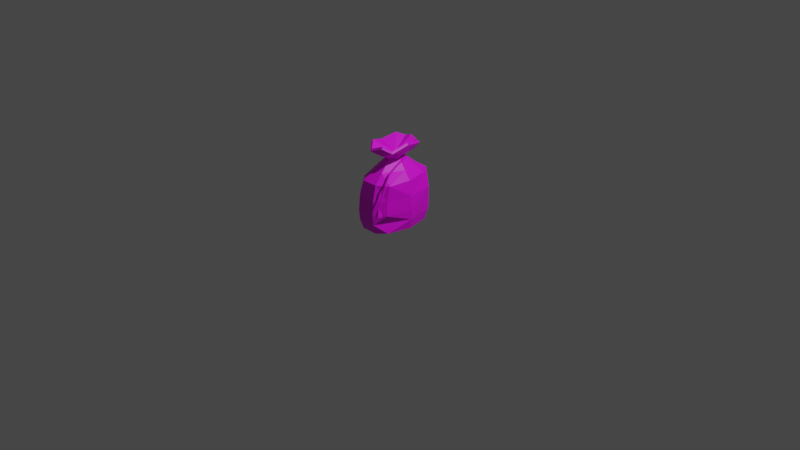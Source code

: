 # Source: bag_0.blend  (saved by Blender 2.92.15; exported with 4.5.12 LTS)
import bpy
from mathutils import Matrix  # noqa: F401  (used for matrix-valued properties, if any)

bpy.ops.wm.read_factory_settings(use_empty=True)
scene = bpy.context.scene
scene.name = 'Scene'

# ---- collections
col_collection = bpy.data.collections.new('Collection'); scene.collection.children.link(col_collection)

# ---- images (referenced by path relative to the original .blend; pixels are not part of the script)
import os
ASSET_DIR = os.environ.get("B2B_ASSET_DIR", "")  # directory of the original .blend (textures are referenced by path, not embedded)
HERE = os.path.dirname(os.path.abspath(__file__))  # packed textures are extracted next to this script under _unpacked/

def load_image(name, relpath, width, height, colorspace="sRGB"):
    """Load a texture the original file referenced (path relative to the .blend, or extracted next to this script)."""
    p = next((c for c in (os.path.join(HERE, relpath), os.path.join(ASSET_DIR, relpath)) if relpath and os.path.exists(c)), "")
    if p:
        img = bpy.data.images.load(p, check_existing=True)
        img.name = name
    else:  # same state as the original file: an image datablock whose file is absent (Cycles renders it pink)
        img = bpy.data.images.new(name, width, height)
        img.source = "FILE"
        img.filepath = "//" + (relpath or name)
    img.colorspace_settings.name = colorspace
    return img
img_bigpalette_png = load_image('BigPalette.png', 'BigPalette.png', 1024, 1024, 'sRGB')

# ---- materials (node trees are filled in below, after node groups)
mat_bigpalette = bpy.data.materials.new('BigPalette')
mat_bigpalette.use_transparent_shadow = False

# ---- material node trees
mat_bigpalette.use_nodes = True; mat_bigpalette.node_tree.nodes.clear()
_N = mat_bigpalette.node_tree.nodes; _L = mat_bigpalette.node_tree.links
n0 = _N.new('ShaderNodeBsdfPrincipled'); n0.name = 'Principled BSDF'; n0.location = (10, 300)
n0.distribution = 'GGX'
n0.subsurface_method = 'BURLEY'
n0.inputs[3].default_value = 1.45
n0.inputs[27].default_value = (0.0, 0.0, 0.0, 1.0)
n0.inputs[28].default_value = 1.0
n1 = _N.new('ShaderNodeOutputMaterial'); n1.name = 'Material Output'; n1.location = (300, 300)
n2 = _N.new('ShaderNodeTexImage'); n2.name = 'Image Texture'; n2.location = (-280, 280)
n2.image = img_bigpalette_png
_L.new(n0.outputs[0], n1.inputs[0])
_L.new(n2.outputs[0], n0.inputs[0])
n1.is_active_output = True

# ---- world
world_world = bpy.data.worlds.new('World'); scene.world = world_world
world_world.use_nodes = True; world_world.node_tree.nodes.clear()
_N = world_world.node_tree.nodes; _L = world_world.node_tree.links
n0 = _N.new('ShaderNodeOutputWorld'); n0.name = 'World Output'; n0.location = (300, 300)
n1 = _N.new('ShaderNodeBackground'); n1.name = 'Background'; n1.location = (10, 300)
n1.inputs[0].default_value = (0.05088, 0.05088, 0.05088, 1.0)
_L.new(n1.outputs[0], n0.inputs[0])
n0.is_active_output = True
world_world.color = (0.05088, 0.05088, 0.05088)
world_world.use_sun_shadow = False
world_world.sun_shadow_jitter_overblur = 0.0

# ---- cameras
cam_camera = bpy.data.cameras.new('Camera')
cam_camera.clip_end = 100.0
cam_camera.ortho_scale = 7.314

# ---- lights
light_light = bpy.data.lights.new('Light', 'POINT')
light_light.transmission_factor = 0.0
light_light.energy = 1000.0
light_light.shadow_soft_size = 0.1
light_light.shadow_maximum_resolution = 0.006
light_light.use_absolute_resolution = True

# ---- meshes
me_mesh_031 = bpy.data.meshes.new('Mesh.031')
me_mesh_031.from_pydata([(21.05, 24.38, 42.14), (17.53, 24.38, 42.14), (15.78, 24.38, 45.19), (17.53, 24.38, 48.24), (21.05, 24.38, 48.24), (22.81, 24.38, 45.19), (19.87, 31.15, 44.19), (18.72, 31.15, 44.19), (18.14, 31.15, 45.19), (18.72, 31.15, 46.19), (19.87, 31.15, 46.19), (20.45, 31.15, 45.19), (19.29, 26.36, 45.19), (19.29, 31.15, 45.19), (8.379, -2.608e-05, 40.01), (17.19, -2.033e-05, 31.2), (9.226, 10.75, 43.61), (-0.2245, 2.718e-05, -41.7), (17.18, 1.239e-05, -19.01), (9.212, 10.75, -32.96), (18.96, 10.75, -21.67), (-10.28, 10.75, 43.61), (-18.07, -2.033e-05, 31.2), (-9.253, -2.608e-05, 40.02), (-20.04, 10.75, -21.67), (-10.29, 10.75, -32.96), (-9.267, 2.244e-05, -34.44), (-18.08, 1.239e-05, -19.01), (22.9, -4.418e-06, 6.78), (25.29, 10.75, 6.853), (-24.51, 10.75, 5.941), (-22.13, -3.881e-06, 5.956), (9.439, 20.9, 44.51), (-10.53, 20.9, 44.52), (19.42, 20.9, 34.53), (25.89, 20.9, 6.871), (9.425, 20.9, -32.33), (-10.21, 36.17, -31.15), (-20.52, 20.9, 34.53), (-25.11, 20.9, 5.938), (9.162, 36.17, 43.34), (-10.2, 36.17, 43.34), (18.84, 36.17, 33.66), (25.11, 36.17, 6.847), (9.149, 36.17, -31.15), (20.24, 36.17, -21.47), (-19.88, 36.17, 33.66), (-27.02, 36.17, 5.942), (-19.89, 36.17, -21.47), (8.131, 51.53, 38.96), (-8.955, 51.53, 38.97), (19.7, 51.53, 30.42), (22.2, 51.53, 6.759), (8.12, 51.53, -29.68), (-8.967, 51.53, -26.77), (16.66, 51.53, -18.24), (-17.5, 51.53, 30.43), (-18.69, 51.53, 5.96), (-17.51, 51.53, -18.23), (2.618, 71.32, 15.56), (-2.304, 71.32, 15.56), (6.671, 71.32, 6.286), (2.614, 71.32, -3.374), (-2.307, 71.32, -3.373), (5.075, 71.32, -0.9137), (-4.765, 71.32, 13.1), (-5.897, 71.32, 6.056), (-4.767, 71.32, -0.9119), (5.35, 77.49, 27.16), (-5.6, 77.49, 27.16), (14.37, 77.49, 6.52), (5.342, 77.49, -14.97), (-5.607, 77.49, -14.97), (10.82, 77.49, -9.497), (-11.07, 77.49, 21.69), (-13.59, 77.49, 6.009), (-11.08, 77.49, -9.493), (7.878, 86.8, 30.49), (-8.652, 80.34, 30.49), (16.14, 82.35, 24.15), (19.39, 87.74, 6.587), (7.869, 82.35, -18.3), (-8.661, 82.35, -18.3), (16.13, 84.89, -11.96), (-16.92, 85.3, 21.55), (-20.72, 81.06, 5.996), (-16.92, 84.97, -11.96), (-0.2873, 10.75, -35.67), (-0.3028, 20.9, -32.32), (-0.2817, 36.17, -31.15), (-0.2031, 51.53, -26.77), (0.217, 71.32, -3.373), (0.008798, 77.49, -14.97), (-0.1826, 85.34, -18.3), (0.0, 0.0, 0.0), (7.312, 88.95, 28.64), (-7.97, 82.49, 28.65), (14.95, 84.5, 22.78), (17.8, 89.89, 6.55), (7.304, 84.5, -16.46), (-0.1396, 87.49, -16.46), (14.94, 87.04, -10.6), (-15.61, 87.45, 20.19), (-19.13, 83.21, 6.003), (-7.978, 84.5, -16.46), (-15.62, 87.12, -10.59), (0.1376, 75.04, 5.214), (15.29, 60.34, 6.548), (5.677, 60.34, 28.55), (-5.995, 60.34, 28.55), (-11.83, 60.34, 22.71), (-14.52, 60.34, 6.003), (-11.84, 60.34, -10.52), (-6.003, 60.34, -16.36), (-0.01614, 60.34, -16.36), (5.669, 60.34, -16.36), (11.5, 60.34, -10.53), (8.902, 70.88, 0.8903), (8.491, 70.75, 0.8954), (8.491, 70.32, 0.912), (8.902, 70.18, 0.9171), (9.156, 70.53, 0.9037), (2.748, 71.75, 16.53), (-3.627, 72.02, 15.77), (-6.501, 71.68, 8.382), (-7.626, 72.46, 0.6444), (-3.272, 72.01, -3.728), (4.157, 72.05, -3.467), (10.71, 71.73, 1.954), (12.9, 69.47, 12.04), (15.27, 62.5, 26.93), (19.14, 54.26, 36.22), (19.66, 30.96, 45.6), (2.089, 71.4, 15.66), (-3.945, 71.85, 14.82), (-5.416, 71.59, 8.027), (-6.14, 72.33, 0.9314), (-2.689, 71.73, -2.783), (4.105, 71.7, -2.378), (9.969, 71.43, 2.772), (11.79, 69.27, 12.24), (14.14, 62.34, 27.03), (18.05, 54.01, 36.45), (19.01, 30.95, 45.63), (2.124, 70.25, 15.63), (-5.15, 70.48, 7.967), (-6.259, 71.22, 0.847), (-2.45, 70.61, -2.833), (4.106, 70.56, -2.374), (9.814, 70.3, 2.715), (11.6, 68.15, 12.12), (13.89, 61.32, 26.59), (17.74, 53.13, 35.79), (18.77, 30.7, 45.07), (2.804, 69.9, 16.48), (-4.117, 69.85, 15.7), (-6.071, 69.88, 8.285), (-7.196, 70.66, 0.5077), (-2.886, 70.2, -3.809), (4.158, 70.2, -3.46), (10.46, 69.9, 1.861), (12.59, 67.65, 11.85), (14.86, 60.85, 26.21), (18.64, 52.83, 35.15), (19.28, 30.55, 44.69), (3.19, 70.82, 17.04), (-4.675, 71.02, 16.31), (-6.906, 70.62, 8.542), (-8.041, 71.42, 0.3827), (-3.394, 71.06, -4.361), (4.19, 71.12, -4.136), (11.02, 70.78, 1.391), (13.4, 68.46, 11.8), (15.72, 61.58, 26.42), (19.51, 53.53, 35.41), (19.83, 30.71, 45.01)], [], [(0, 1, 6), (6, 1, 7), (1, 2, 7), (7, 2, 8), (2, 3, 8), (8, 3, 9), (3, 4, 9), (9, 4, 10), (4, 5, 10), (10, 5, 11), (5, 0, 11), (11, 0, 6), (1, 0, 12), (2, 1, 12), (3, 2, 12), (4, 3, 12), (5, 4, 12), (0, 5, 12), (6, 7, 13), (7, 8, 13), (8, 9, 13), (9, 10, 13), (10, 11, 13), (11, 6, 13), (16, 15, 29), (29, 15, 28), (22, 30, 31), (19, 17, 87), (21, 23, 16), (16, 23, 14), (14, 15, 16), (17, 19, 18), (18, 19, 20), (21, 22, 23), (24, 25, 27), (27, 25, 26), (28, 18, 29), (29, 18, 20), (31, 30, 27), (27, 30, 24), (16, 32, 21), (21, 32, 33), (16, 29, 34), (34, 29, 35), (16, 34, 32), (87, 88, 19), (19, 88, 36), (20, 19, 36), (22, 38, 30), (30, 38, 39), (22, 21, 38), (38, 21, 33), (25, 24, 37), (29, 20, 35), (24, 30, 39), (33, 32, 41), (41, 32, 40), (34, 35, 42), (42, 35, 43), (32, 34, 40), (40, 34, 42), (36, 88, 44), (44, 88, 89), (20, 36, 45), (45, 36, 44), (38, 46, 39), (39, 46, 47), (33, 41, 38), (38, 41, 46), (37, 24, 48), (20, 45, 35), (35, 45, 43), (24, 39, 48), (48, 39, 47), (41, 40, 50), (50, 40, 49), (42, 43, 51), (51, 43, 52), (40, 42, 49), (49, 42, 51), (44, 89, 53), (53, 89, 90), (44, 53, 45), (45, 53, 55), (46, 56, 47), (47, 56, 57), (41, 50, 46), (46, 50, 56), (37, 48, 54), (54, 48, 58), (45, 55, 43), (43, 55, 52), (48, 47, 58), (58, 47, 57), (50, 49, 109), (109, 49, 108), (52, 107, 51), (51, 107, 108), (49, 51, 108), (53, 90, 115), (115, 90, 114), (53, 115, 55), (55, 115, 116), (56, 110, 57), (57, 110, 111), (50, 109, 56), (56, 109, 110), (54, 58, 113), (113, 58, 112), (55, 116, 52), (52, 116, 107), (58, 57, 112), (112, 57, 111), (59, 68, 60), (60, 68, 69), (61, 70, 59), (59, 70, 68), (91, 92, 62), (62, 92, 71), (64, 62, 73), (73, 62, 71), (66, 65, 75), (75, 65, 74), (65, 60, 74), (74, 60, 69), (67, 76, 63), (63, 76, 72), (61, 64, 70), (70, 64, 73), (66, 75, 67), (67, 75, 76), (69, 68, 78), (78, 68, 77), (68, 70, 79), (79, 70, 80), (68, 79, 77), (71, 92, 81), (81, 92, 93), (71, 81, 73), (73, 81, 83), (74, 84, 75), (75, 84, 85), (69, 78, 74), (74, 78, 84), (72, 76, 82), (82, 76, 86), (73, 83, 70), (70, 83, 80), (75, 85, 76), (76, 85, 86), (17, 26, 87), (87, 26, 25), (87, 25, 88), (88, 25, 37), (89, 88, 37), (90, 89, 54), (54, 89, 37), (114, 90, 113), (113, 90, 54), (91, 63, 92), (92, 63, 72), (92, 72, 93), (93, 72, 82), (28, 15, 94), (15, 14, 94), (17, 18, 94), (14, 23, 94), (22, 31, 94), (23, 22, 94), (26, 17, 94), (27, 26, 94), (18, 28, 94), (31, 27, 94), (78, 77, 96), (96, 77, 95), (79, 80, 97), (97, 80, 98), (79, 97, 77), (77, 97, 95), (81, 93, 99), (99, 93, 100), (81, 99, 83), (83, 99, 101), (85, 84, 103), (103, 84, 102), (78, 96, 84), (84, 96, 102), (82, 86, 104), (104, 86, 105), (83, 101, 80), (80, 101, 98), (85, 103, 86), (86, 103, 105), (82, 104, 93), (93, 104, 100), (96, 95, 106), (97, 98, 106), (95, 97, 106), (99, 100, 106), (101, 99, 106), (103, 102, 106), (102, 96, 106), (104, 105, 106), (98, 101, 106), (105, 103, 106), (100, 104, 106), (108, 107, 59), (59, 107, 61), (109, 108, 60), (60, 108, 59), (109, 60, 110), (110, 60, 65), (110, 65, 111), (111, 65, 66), (112, 111, 67), (67, 111, 66), (113, 112, 63), (63, 112, 67), (91, 114, 63), (63, 114, 113), (115, 114, 62), (62, 114, 91), (115, 62, 116), (116, 62, 64), (116, 64, 107), (107, 64, 61), (118, 133, 117), (117, 133, 122), (123, 134, 124), (134, 135, 124), (135, 136, 124), (124, 136, 125), (125, 136, 126), (126, 136, 137), (127, 138, 128), (128, 138, 139), (128, 139, 129), (129, 139, 140), (129, 140, 130), (130, 140, 141), (141, 142, 130), (130, 142, 131), (131, 142, 132), (132, 142, 143), (119, 144, 118), (118, 144, 133), (145, 146, 135), (135, 146, 136), (136, 146, 137), (137, 146, 147), (148, 149, 138), (138, 149, 139), (139, 149, 140), (140, 149, 150), (140, 150, 141), (141, 150, 151), (141, 151, 142), (142, 151, 152), (142, 152, 143), (143, 152, 153), (119, 120, 144), (144, 120, 154), (145, 156, 146), (146, 156, 157), (146, 157, 147), (147, 157, 158), (159, 160, 148), (148, 160, 149), (160, 161, 149), (149, 161, 150), (150, 161, 151), (151, 161, 162), (151, 162, 152), (152, 162, 163), (152, 163, 153), (153, 163, 164), (120, 121, 154), (154, 121, 165), (154, 165, 155), (155, 165, 166), (166, 167, 155), (155, 167, 156), (156, 167, 157), (157, 167, 168), (168, 169, 157), (157, 169, 158), (169, 170, 158), (158, 170, 159), (170, 171, 159), (159, 171, 160), (171, 172, 160), (160, 172, 161), (172, 173, 161), (161, 173, 162), (173, 174, 162), (162, 174, 163), (174, 175, 163), (163, 175, 164), (117, 122, 121), (121, 122, 165), (122, 123, 165), (165, 123, 166), (166, 123, 167), (167, 123, 124), (124, 125, 167), (167, 125, 168), (125, 126, 168), (168, 126, 169), (169, 126, 170), (170, 126, 127), (170, 127, 171), (171, 127, 128), (171, 128, 172), (172, 128, 129), (129, 130, 172), (172, 130, 173), (130, 131, 173), (173, 131, 174), (131, 132, 174), (174, 132, 175)])
me_mesh_031.polygons.foreach_set('use_smooth', [True] * 320)
_k = set([(0, 1), (0, 5), (0, 6), (0, 12), (1, 2), (1, 7), (1, 12), (2, 3), (2, 8), (2, 12), (3, 4), (3, 9), (3, 12), (4, 5), (4, 10), (4, 12), (5, 11), (5, 12), (6, 7), (6, 11), (7, 8), (8, 9), (9, 10), (10, 11), (14, 15), (14, 16), (14, 23), (15, 16), (15, 28), (15, 29), (16, 21), (16, 29), (16, 32), (16, 34), (17, 18), (17, 19), (17, 26), (17, 87), (18, 19), (18, 20), (18, 28), (19, 20), (19, 36), (19, 87), (19, 88), (20, 29), (20, 36), (20, 45), (21, 22), (21, 23), (21, 33), (21, 38), (22, 23), (22, 30), (22, 31), (22, 38), (24, 25), (24, 27), (24, 30), (24, 37), (24, 39), (24, 48), (25, 26), (25, 27), (25, 37), (25, 87), (25, 88), (26, 27), (26, 87), (27, 31), (28, 29), (29, 34), (29, 35), (30, 31), (30, 38), (30, 39), (32, 33), (32, 34), (32, 40), (33, 38), (33, 41), (34, 35), (34, 42), (35, 43), (35, 45), (36, 44), (36, 45), (36, 88), (37, 48), (37, 54), (37, 89), (38, 39), (38, 46), (39, 46), (39, 47), (39, 48), (40, 41), (40, 42), (40, 49), (41, 46), (41, 50), (42, 43), (42, 49), (42, 51), (43, 45), (43, 51), (43, 52), (43, 55), (44, 45), (44, 53), (44, 89), (45, 53), (45, 55), (46, 47), (46, 56), (47, 48), (47, 56), (47, 57), (47, 58), (48, 58), (49, 50), (49, 51), (49, 108), (50, 56), (50, 109), (51, 52), (51, 107), (51, 108), (52, 55), (52, 107), (53, 55), (53, 89), (53, 90), (53, 115), (54, 58), (54, 90), (54, 113), (55, 115), (55, 116), (56, 57), (56, 110), (57, 58), (57, 110), (57, 111), (57, 112), (58, 112), (59, 60), (59, 61), (59, 68), (59, 108), (60, 65), (60, 69), (60, 109), (61, 64), (61, 70), (61, 107), (62, 64), (62, 71), (62, 91), (62, 115), (63, 67), (63, 72), (63, 91), (63, 113), (64, 73), (64, 116), (65, 66), (65, 74), (65, 110), (66, 67), (66, 75), (66, 111), (67, 76), (67, 112), (68, 69), (68, 70), (68, 77), (68, 78), (68, 79), (69, 74), (69, 78), (70, 73), (70, 79), (70, 80), (70, 83), (71, 73), (71, 81), (71, 92), (72, 76), (72, 82), (72, 92), (72, 93), (73, 81), (73, 83), (74, 75), (74, 78), (74, 84), (75, 76), (75, 84), (75, 85), (76, 82), (76, 85), (76, 86), (77, 78), (77, 79), (77, 95), (77, 96), (77, 97), (78, 84), (78, 96), (79, 80), (79, 97), (80, 83), (80, 97), (80, 98), (81, 83), (81, 92), (81, 93), (81, 99), (82, 86), (82, 93), (82, 104), (83, 99), (83, 101), (84, 85), (84, 96), (84, 102), (84, 103), (85, 86), (85, 103), (86, 103), (86, 104), (86, 105), (87, 88), (89, 90), (90, 115), (92, 93), (93, 99), (93, 100), (93, 104), (95, 96), (95, 97), (95, 106), (96, 102), (96, 106), (97, 98), (97, 106), (98, 101), (98, 106), (99, 100), (99, 101), (99, 106), (100, 104), (100, 106), (101, 106), (102, 103), (102, 106), (103, 105), (103, 106), (104, 105), (104, 106), (105, 106), (107, 108), (110, 111), (111, 112), (117, 122), (117, 133), (118, 133), (119, 144), (120, 144), (120, 154), (121, 122), (121, 154), (121, 165), (122, 165), (123, 124), (123, 165), (123, 166), (123, 167), (124, 125), (124, 134), (124, 135), (124, 136), (124, 167), (125, 126), (125, 136), (125, 167), (125, 168), (126, 136), (126, 168), (126, 169), (126, 170), (127, 128), (127, 170), (127, 171), (128, 129), (128, 138), (128, 139), (128, 171), (128, 172), (129, 130), (129, 140), (129, 172), (130, 131), (130, 141), (130, 142), (130, 172), (130, 173), (131, 132), (131, 142), (131, 174), (132, 142), (132, 174), (135, 136), (135, 146), (136, 137), (136, 146), (137, 146), (138, 139), (138, 149), (139, 140), (139, 149), (140, 141), (140, 149), (141, 142), (141, 151), (142, 143), (142, 151), (142, 152), (143, 152), (145, 146), (146, 147), (146, 156), (146, 157), (147, 157), (148, 149), (148, 160), (149, 150), (149, 160), (149, 161), (150, 151), (150, 161), (151, 152), (151, 162), (152, 153), (152, 162), (152, 163), (153, 163), (154, 165), (155, 165), (155, 166), (155, 167), (156, 157), (156, 167), (157, 158), (157, 167), (157, 168), (157, 169), (158, 169), (158, 170), (159, 160), (159, 170), (159, 171), (160, 161), (160, 171), (160, 172), (161, 162), (161, 172), (161, 173), (162, 163), (162, 173), (163, 164), (163, 174), (163, 175), (165, 166), (166, 167), (167, 168), (168, 169), (169, 170), (170, 171), (171, 172), (172, 173), (173, 174), (174, 175)])
me_mesh_031.attributes.new('sharp_edge', 'BOOLEAN', 'EDGE').data.foreach_set('value', [ (min(e.vertices), max(e.vertices)) in _k for e in me_mesh_031.edges])
_uv = me_mesh_031.uv_layers.new(name='map1')
_uv.uv.foreach_set('vector', [0.1367, 0.7526, 0.137, 0.752, 0.1381, 0.753, 0.1381, 0.753, 0.137, 0.752, 0.1382, 0.7528, 0.137, 0.752, 0.1375, 0.7515, 0.1382, 0.7528, 0.1382, 0.7528, 0.1375, 0.7515, 0.1383, 0.7527, 0.1375, 0.7515, 0.1381, 0.7512, 0.1383, 0.7527, 0.1383, 0.7527, 0.1381, 0.7512, 0.1385, 0.7526, 0.1381, 0.7512, 0.1388, 0.7511, 0.1385, 0.7526, 0.1385, 0.7526, 0.1388, 0.7511, 0.1387, 0.7525, 0.1388, 0.7511, 0.1395, 0.7513, 0.1387, 0.7525, 0.1387, 0.7525, 0.1395, 0.7513, 0.139, 0.7526, 0.1395, 0.7513, 0.1401, 0.7516, 0.139, 0.7526, 0.139, 0.7526, 0.1401, 0.7516, 0.1392, 0.7527, 0.1397, 0.75, 0.14, 0.7507, 0.1393, 0.7506, 0.139, 0.7499, 0.1397, 0.75, 0.1393, 0.7506, 0.1385, 0.7504, 0.139, 0.7499, 0.1393, 0.7506, 0.1388, 0.7511, 0.1385, 0.7504, 0.1393, 0.7506, 0.1395, 0.7513, 0.1388, 0.7511, 0.1393, 0.7506, 0.14, 0.7507, 0.1395, 0.7513, 0.1393, 0.7506, 0.1388, 0.7529, 0.1386, 0.753, 0.1387, 0.7527, 0.1386, 0.753, 0.1384, 0.7528, 0.1387, 0.7527, 0.1384, 0.7528, 0.1385, 0.7526, 0.1387, 0.7527, 0.1385, 0.7526, 0.1387, 0.7525, 0.1387, 0.7527, 0.1387, 0.7525, 0.1389, 0.7527, 0.1387, 0.7527, 0.1389, 0.7527, 0.1388, 0.7529, 0.1387, 0.7527, 0.0547, 0.7508, 0.05287, 0.7503, 0.0526, 0.7472, 0.0526, 0.7472, 0.05287, 0.7503, 0.05151, 0.7479, 0.05601, 0.7544, 0.05913, 0.7553, 0.05825, 0.7563, 0.05031, 0.7428, 0.04855, 0.742, 0.04989, 0.7417, 0.05594, 0.7524, 0.05495, 0.7532, 0.0547, 0.7508, 0.0547, 0.7508, 0.05495, 0.7532, 0.05367, 0.7515, 0.05367, 0.7515, 0.05287, 0.7503, 0.0547, 0.7508, 0.04855, 0.742, 0.05031, 0.7428, 0.04997, 0.7452, 0.04997, 0.7452, 0.05031, 0.7428, 0.05103, 0.7443, 0.05594, 0.7524, 0.05601, 0.7544, 0.05495, 0.7532, 0.06148, 0.7573, 0.0628, 0.7584, 0.06047, 0.7582, 0.06047, 0.7582, 0.0628, 0.7584, 0.06211, 0.7595, 0.05151, 0.7479, 0.04997, 0.7452, 0.0526, 0.7472, 0.0526, 0.7472, 0.04997, 0.7452, 0.05103, 0.7443, 0.05825, 0.7563, 0.05913, 0.7553, 0.06047, 0.7582, 0.06047, 0.7582, 0.05913, 0.7553, 0.06148, 0.7573, 0.0547, 0.7508, 0.05568, 0.7501, 0.05594, 0.7524, 0.05594, 0.7524, 0.05568, 0.7501, 0.05683, 0.7516, 0.0547, 0.7508, 0.0526, 0.7472, 0.05508, 0.7489, 0.05508, 0.7489, 0.0526, 0.7472, 0.05366, 0.7465, 0.0547, 0.7508, 0.05508, 0.7489, 0.05568, 0.7501, 0.04989, 0.7417, 0.05111, 0.7412, 0.05031, 0.7428, 0.05031, 0.7428, 0.05111, 0.7412, 0.05148, 0.7423, 0.05103, 0.7443, 0.05031, 0.7428, 0.05148, 0.7423, 0.05601, 0.7544, 0.05776, 0.7526, 0.05913, 0.7553, 0.05913, 0.7553, 0.05776, 0.7526, 0.05995, 0.7544, 0.05601, 0.7544, 0.05594, 0.7524, 0.05776, 0.7526, 0.05776, 0.7526, 0.05594, 0.7524, 0.05683, 0.7516, 0.0628, 0.7584, 0.06148, 0.7573, 0.06449, 0.7558, 0.0526, 0.7472, 0.05103, 0.7443, 0.05366, 0.7465, 0.06148, 0.7573, 0.05913, 0.7553, 0.05995, 0.7544, 0.05683, 0.7516, 0.05568, 0.7501, 0.05812, 0.7505, 0.05812, 0.7505, 0.05568, 0.7501, 0.05709, 0.7491, 0.05508, 0.7489, 0.05366, 0.7465, 0.05652, 0.748, 0.05652, 0.748, 0.05366, 0.7465, 0.05535, 0.7457, 0.05568, 0.7501, 0.05508, 0.7489, 0.05709, 0.7491, 0.05709, 0.7491, 0.05508, 0.7489, 0.05652, 0.748, 0.05148, 0.7423, 0.05111, 0.7412, 0.05325, 0.7417, 0.05325, 0.7417, 0.05111, 0.7412, 0.05303, 0.7406, 0.05103, 0.7443, 0.05148, 0.7423, 0.05385, 0.7431, 0.05385, 0.7431, 0.05148, 0.7423, 0.05325, 0.7417, 0.05776, 0.7526, 0.05905, 0.7513, 0.05995, 0.7544, 0.05995, 0.7544, 0.05905, 0.7513, 0.06115, 0.7529, 0.05683, 0.7516, 0.05812, 0.7505, 0.05776, 0.7526, 0.05776, 0.7526, 0.05812, 0.7505, 0.05905, 0.7513, 0.06449, 0.7558, 0.06148, 0.7573, 0.06328, 0.7549, 0.05103, 0.7443, 0.05385, 0.7431, 0.05366, 0.7465, 0.05366, 0.7465, 0.05385, 0.7431, 0.05535, 0.7457, 0.06148, 0.7573, 0.05995, 0.7544, 0.06328, 0.7549, 0.06328, 0.7549, 0.05995, 0.7544, 0.06115, 0.7529, 0.05812, 0.7505, 0.05709, 0.7491, 0.05944, 0.7493, 0.05944, 0.7493, 0.05709, 0.7491, 0.05856, 0.7481, 0.05652, 0.748, 0.05535, 0.7457, 0.05812, 0.7471, 0.05812, 0.7471, 0.05535, 0.7457, 0.0572, 0.745, 0.05709, 0.7491, 0.05652, 0.748, 0.05856, 0.7481, 0.05856, 0.7481, 0.05652, 0.748, 0.05812, 0.7471, 0.05325, 0.7417, 0.05303, 0.7406, 0.05521, 0.7414, 0.05521, 0.7414, 0.05303, 0.7406, 0.05522, 0.7405, 0.05325, 0.7417, 0.05521, 0.7414, 0.05385, 0.7431, 0.05385, 0.7431, 0.05521, 0.7414, 0.05576, 0.7426, 0.05905, 0.7513, 0.06032, 0.7499, 0.06115, 0.7529, 0.06115, 0.7529, 0.06032, 0.7499, 0.06226, 0.7512, 0.05812, 0.7505, 0.05944, 0.7493, 0.05905, 0.7513, 0.05905, 0.7513, 0.05944, 0.7493, 0.06032, 0.7499, 0.06449, 0.7558, 0.06328, 0.7549, 0.06519, 0.754, 0.06519, 0.754, 0.06328, 0.7549, 0.06413, 0.7531, 0.05385, 0.7431, 0.05576, 0.7426, 0.05535, 0.7457, 0.05535, 0.7457, 0.05576, 0.7426, 0.0572, 0.745, 0.06328, 0.7549, 0.06115, 0.7529, 0.06413, 0.7531, 0.06413, 0.7531, 0.06115, 0.7529, 0.06226, 0.7512, 0.05944, 0.7493, 0.05856, 0.7481, 0.06064, 0.7482, 0.06064, 0.7482, 0.05856, 0.7481, 0.05985, 0.7471, 0.0572, 0.745, 0.05862, 0.7446, 0.05812, 0.7471, 0.05812, 0.7471, 0.05862, 0.7446, 0.05985, 0.7471, 0.05856, 0.7481, 0.05812, 0.7471, 0.05985, 0.7471, 0.05521, 0.7414, 0.05522, 0.7405, 0.05699, 0.7417, 0.05699, 0.7417, 0.05522, 0.7405, 0.05709, 0.7411, 0.05521, 0.7414, 0.05699, 0.7417, 0.05576, 0.7426, 0.05576, 0.7426, 0.05699, 0.7417, 0.05739, 0.7427, 0.06032, 0.7499, 0.06138, 0.7488, 0.06226, 0.7512, 0.06226, 0.7512, 0.06138, 0.7488, 0.06296, 0.75, 0.05944, 0.7493, 0.06064, 0.7482, 0.06032, 0.7499, 0.06032, 0.7499, 0.06064, 0.7482, 0.06138, 0.7488, 0.06519, 0.754, 0.06413, 0.7531, 0.06534, 0.7522, 0.06534, 0.7522, 0.06413, 0.7531, 0.06446, 0.7516, 0.05576, 0.7426, 0.05739, 0.7427, 0.0572, 0.745, 0.0572, 0.745, 0.05739, 0.7427, 0.05862, 0.7446, 0.06413, 0.7531, 0.06226, 0.7512, 0.06446, 0.7516, 0.06446, 0.7516, 0.06226, 0.7512, 0.06296, 0.75, 0.06153, 0.7458, 0.06285, 0.745, 0.06222, 0.7467, 0.06222, 0.7467, 0.06285, 0.745, 0.06353, 0.7457, 0.06027, 0.7442, 0.06101, 0.7435, 0.06153, 0.7458, 0.06153, 0.7458, 0.06101, 0.7435, 0.06285, 0.745, 0.05908, 0.7424, 0.059, 0.7409, 0.05921, 0.7426, 0.05921, 0.7426, 0.059, 0.7409, 0.05954, 0.7411, 0.05951, 0.7431, 0.05921, 0.7426, 0.06007, 0.7419, 0.06007, 0.7419, 0.05921, 0.7426, 0.05954, 0.7411, 0.06375, 0.7485, 0.06275, 0.7474, 0.06459, 0.7479, 0.06459, 0.7479, 0.06275, 0.7474, 0.06378, 0.7464, 0.06275, 0.7474, 0.06222, 0.7467, 0.06378, 0.7464, 0.06378, 0.7464, 0.06222, 0.7467, 0.06353, 0.7457, 0.06466, 0.7494, 0.06602, 0.749, 0.06506, 0.7498, 0.06506, 0.7498, 0.06602, 0.749, 0.06662, 0.7496, 0.06027, 0.7442, 0.05951, 0.7431, 0.06101, 0.7435, 0.06101, 0.7435, 0.05951, 0.7431, 0.06007, 0.7419, 0.06375, 0.7485, 0.06459, 0.7479, 0.06466, 0.7494, 0.06466, 0.7494, 0.06459, 0.7479, 0.06602, 0.749, 0.06353, 0.7457, 0.06285, 0.745, 0.06405, 0.7455, 0.06405, 0.7455, 0.06285, 0.745, 0.06378, 0.7441, 0.06285, 0.745, 0.06101, 0.7435, 0.06292, 0.7436, 0.06292, 0.7436, 0.06101, 0.7435, 0.06193, 0.7424, 0.06285, 0.745, 0.06292, 0.7436, 0.06378, 0.7441, 0.05954, 0.7411, 0.059, 0.7409, 0.06001, 0.7406, 0.06001, 0.7406, 0.059, 0.7409, 0.05948, 0.7399, 0.05954, 0.7411, 0.06001, 0.7406, 0.06007, 0.7419, 0.06007, 0.7419, 0.06001, 0.7406, 0.06082, 0.7412, 0.06378, 0.7464, 0.06484, 0.7461, 0.06459, 0.7479, 0.06459, 0.7479, 0.06484, 0.7461, 0.06538, 0.7473, 0.06353, 0.7457, 0.06405, 0.7455, 0.06378, 0.7464, 0.06378, 0.7464, 0.06405, 0.7455, 0.06484, 0.7461, 0.06662, 0.7496, 0.06602, 0.749, 0.0672, 0.7492, 0.0672, 0.7492, 0.06602, 0.749, 0.06691, 0.7483, 0.06007, 0.7419, 0.06082, 0.7412, 0.06101, 0.7435, 0.06101, 0.7435, 0.06082, 0.7412, 0.06193, 0.7424, 0.06459, 0.7479, 0.06538, 0.7473, 0.06602, 0.749, 0.06602, 0.749, 0.06538, 0.7473, 0.06691, 0.7483, 0.06308, 0.7604, 0.06211, 0.7595, 0.06376, 0.7591, 0.06376, 0.7591, 0.06211, 0.7595, 0.0628, 0.7584, 0.06376, 0.7591, 0.0628, 0.7584, 0.06448, 0.758, 0.06448, 0.758, 0.0628, 0.7584, 0.06449, 0.7558, 0.06552, 0.7563, 0.06448, 0.758, 0.06449, 0.7558, 0.06613, 0.7542, 0.06552, 0.7563, 0.06519, 0.754, 0.06519, 0.754, 0.06552, 0.7563, 0.06449, 0.7558, 0.066, 0.7522, 0.06613, 0.7542, 0.06534, 0.7522, 0.06534, 0.7522, 0.06613, 0.7542, 0.06519, 0.754, 0.06529, 0.75, 0.06506, 0.7498, 0.06674, 0.7502, 0.06674, 0.7502, 0.06506, 0.7498, 0.06662, 0.7496, 0.06674, 0.7502, 0.06662, 0.7496, 0.0678, 0.75, 0.0678, 0.75, 0.06662, 0.7496, 0.0672, 0.7492, 0.04976, 0.7483, 0.04839, 0.7509, 0.04738, 0.7468, 0.04839, 0.7509, 0.04713, 0.7516, 0.04738, 0.7468, 0.04855, 0.742, 0.04997, 0.7452, 0.04738, 0.7468, 0.04713, 0.7516, 0.04513, 0.7511, 0.04738, 0.7468, 0.04437, 0.7499, 0.04464, 0.7469, 0.04738, 0.7468, 0.04513, 0.7511, 0.04437, 0.7499, 0.04738, 0.7468, 0.04729, 0.7426, 0.04855, 0.742, 0.04738, 0.7468, 0.04583, 0.7441, 0.04729, 0.7426, 0.04738, 0.7468, 0.04997, 0.7452, 0.04976, 0.7483, 0.04738, 0.7468, 0.04464, 0.7469, 0.04583, 0.7441, 0.04738, 0.7468, 0.06405, 0.7455, 0.06378, 0.7441, 0.06433, 0.7454, 0.06433, 0.7454, 0.06378, 0.7441, 0.06409, 0.744, 0.06292, 0.7436, 0.06193, 0.7424, 0.06303, 0.7433, 0.06303, 0.7433, 0.06193, 0.7424, 0.06213, 0.7422, 0.06292, 0.7436, 0.06303, 0.7433, 0.06378, 0.7441, 0.06378, 0.7441, 0.06303, 0.7433, 0.06409, 0.744, 0.06001, 0.7406, 0.05948, 0.7399, 0.06022, 0.7404, 0.06022, 0.7404, 0.05948, 0.7399, 0.05971, 0.7396, 0.06001, 0.7406, 0.06022, 0.7404, 0.06082, 0.7412, 0.06082, 0.7412, 0.06022, 0.7404, 0.06105, 0.741, 0.06538, 0.7473, 0.06484, 0.7461, 0.06563, 0.7471, 0.06563, 0.7471, 0.06484, 0.7461, 0.06514, 0.7459, 0.06405, 0.7455, 0.06433, 0.7454, 0.06484, 0.7461, 0.06484, 0.7461, 0.06433, 0.7454, 0.06514, 0.7459, 0.0672, 0.7492, 0.06691, 0.7483, 0.0675, 0.7491, 0.0675, 0.7491, 0.06691, 0.7483, 0.06713, 0.748, 0.06082, 0.7412, 0.06105, 0.741, 0.06193, 0.7424, 0.06193, 0.7424, 0.06105, 0.741, 0.06213, 0.7422, 0.06538, 0.7473, 0.06563, 0.7471, 0.06691, 0.7483, 0.06691, 0.7483, 0.06563, 0.7471, 0.06713, 0.748, 0.0672, 0.7492, 0.0675, 0.7491, 0.0678, 0.75, 0.0678, 0.75, 0.0675, 0.7491, 0.06811, 0.7498, 0.06594, 0.7432, 0.06409, 0.744, 0.0643, 0.7406, 0.06303, 0.7433, 0.06176, 0.7416, 0.0643, 0.7406, 0.06409, 0.744, 0.06303, 0.7433, 0.0643, 0.7406, 0.0622, 0.7386, 0.06293, 0.738, 0.0643, 0.7406, 0.06157, 0.7396, 0.0622, 0.7386, 0.0643, 0.7406, 0.06676, 0.7403, 0.06687, 0.742, 0.0643, 0.7406, 0.06687, 0.742, 0.06594, 0.7432, 0.0643, 0.7406, 0.06521, 0.7378, 0.06626, 0.7383, 0.0643, 0.7406, 0.06176, 0.7416, 0.06157, 0.7396, 0.0643, 0.7406, 0.06626, 0.7383, 0.06676, 0.7403, 0.0643, 0.7406, 0.06422, 0.7376, 0.06521, 0.7378, 0.0643, 0.7406, 0.05985, 0.7471, 0.05862, 0.7446, 0.06153, 0.7458, 0.06153, 0.7458, 0.05862, 0.7446, 0.06027, 0.7442, 0.06064, 0.7482, 0.05985, 0.7471, 0.06222, 0.7467, 0.06222, 0.7467, 0.05985, 0.7471, 0.06153, 0.7458, 0.06064, 0.7482, 0.06222, 0.7467, 0.06138, 0.7488, 0.06138, 0.7488, 0.06222, 0.7467, 0.06275, 0.7474, 0.06138, 0.7488, 0.06275, 0.7474, 0.06296, 0.75, 0.06296, 0.75, 0.06275, 0.7474, 0.06375, 0.7485, 0.06446, 0.7516, 0.06296, 0.75, 0.06466, 0.7494, 0.06466, 0.7494, 0.06296, 0.75, 0.06375, 0.7485, 0.06534, 0.7522, 0.06446, 0.7516, 0.06506, 0.7498, 0.06506, 0.7498, 0.06446, 0.7516, 0.06466, 0.7494, 0.06529, 0.75, 0.066, 0.7522, 0.06506, 0.7498, 0.06506, 0.7498, 0.066, 0.7522, 0.06534, 0.7522, 0.05699, 0.7417, 0.05709, 0.7411, 0.05921, 0.7426, 0.05921, 0.7426, 0.05709, 0.7411, 0.05908, 0.7424, 0.05699, 0.7417, 0.05921, 0.7426, 0.05739, 0.7427, 0.05739, 0.7427, 0.05921, 0.7426, 0.05951, 0.7431, 0.05739, 0.7427, 0.05951, 0.7431, 0.05862, 0.7446, 0.05862, 0.7446, 0.05951, 0.7431, 0.06027, 0.7442, 0.2151, 0.71, 0.2087, 0.713, 0.2151, 0.7098, 0.2151, 0.7098, 0.2087, 0.713, 0.2083, 0.7127, 0.2069, 0.7123, 0.2068, 0.7122, 0.2063, 0.7118, 0.2068, 0.7122, 0.2063, 0.7118, 0.2063, 0.7118, 0.2063, 0.7118, 0.2062, 0.7115, 0.2063, 0.7118, 0.2063, 0.7118, 0.2062, 0.7115, 0.2063, 0.7115, 0.2063, 0.7115, 0.2062, 0.7115, 0.2064, 0.7113, 0.2064, 0.7113, 0.2062, 0.7115, 0.2063, 0.7113, 0.2071, 0.711, 0.2072, 0.7108, 0.2082, 0.7107, 0.2082, 0.7107, 0.2072, 0.7108, 0.2082, 0.7106, 0.2082, 0.7107, 0.2082, 0.7106, 0.2097, 0.7103, 0.2097, 0.7103, 0.2082, 0.7106, 0.2096, 0.7102, 0.2097, 0.7103, 0.2096, 0.7102, 0.2123, 0.7098, 0.2123, 0.7098, 0.2096, 0.7102, 0.2122, 0.7096, 0.2122, 0.7096, 0.2142, 0.7092, 0.2123, 0.7098, 0.2123, 0.7098, 0.2142, 0.7092, 0.2142, 0.7094, 0.2142, 0.7094, 0.2142, 0.7092, 0.2181, 0.7087, 0.2181, 0.7087, 0.2142, 0.7092, 0.218, 0.7086, 0.2145, 0.709, 0.2081, 0.7116, 0.2145, 0.7088, 0.2145, 0.7088, 0.2081, 0.7116, 0.2079, 0.7112, 0.2064, 0.7116, 0.2064, 0.7115, 0.2064, 0.7116, 0.2064, 0.7116, 0.2064, 0.7115, 0.2064, 0.7115, 0.2064, 0.7115, 0.2064, 0.7115, 0.2065, 0.7115, 0.2065, 0.7115, 0.2064, 0.7115, 0.2065, 0.7115, 0.2073, 0.7114, 0.2084, 0.7111, 0.2073, 0.7115, 0.2073, 0.7115, 0.2084, 0.7111, 0.2084, 0.7113, 0.2084, 0.7113, 0.2084, 0.7111, 0.2098, 0.711, 0.2098, 0.711, 0.2084, 0.7111, 0.2098, 0.7109, 0.2098, 0.711, 0.2098, 0.7109, 0.2124, 0.7105, 0.2124, 0.7105, 0.2098, 0.7109, 0.2124, 0.7103, 0.2124, 0.7105, 0.2124, 0.7103, 0.2144, 0.71, 0.2144, 0.71, 0.2124, 0.7103, 0.2144, 0.7099, 0.2144, 0.71, 0.2144, 0.7099, 0.2181, 0.7091, 0.2181, 0.7091, 0.2144, 0.7099, 0.2181, 0.709, 0.2145, 0.709, 0.2147, 0.7091, 0.2081, 0.7116, 0.2081, 0.7116, 0.2147, 0.7091, 0.2081, 0.712, 0.2064, 0.7116, 0.2064, 0.7117, 0.2064, 0.7115, 0.2064, 0.7115, 0.2064, 0.7117, 0.2063, 0.7115, 0.2064, 0.7115, 0.2063, 0.7115, 0.2065, 0.7115, 0.2065, 0.7115, 0.2063, 0.7115, 0.2065, 0.7114, 0.2072, 0.7112, 0.2083, 0.711, 0.2073, 0.7114, 0.2073, 0.7114, 0.2083, 0.711, 0.2084, 0.7111, 0.2083, 0.711, 0.2098, 0.7107, 0.2084, 0.7111, 0.2084, 0.7111, 0.2098, 0.7107, 0.2098, 0.7109, 0.2098, 0.7109, 0.2098, 0.7107, 0.2124, 0.7103, 0.2124, 0.7103, 0.2098, 0.7107, 0.2124, 0.7101, 0.2124, 0.7103, 0.2124, 0.7101, 0.2144, 0.7099, 0.2144, 0.7099, 0.2124, 0.7101, 0.2144, 0.7097, 0.2144, 0.7099, 0.2144, 0.7097, 0.2181, 0.709, 0.2181, 0.709, 0.2144, 0.7097, 0.2181, 0.7089, 0.2147, 0.7091, 0.215, 0.7096, 0.2081, 0.712, 0.2081, 0.712, 0.215, 0.7096, 0.2081, 0.7124, 0.2081, 0.712, 0.2081, 0.7124, 0.2069, 0.7119, 0.2069, 0.7119, 0.2081, 0.7124, 0.2069, 0.7121, 0.2069, 0.7121, 0.2064, 0.7117, 0.2069, 0.7119, 0.2069, 0.7119, 0.2064, 0.7117, 0.2064, 0.7117, 0.2064, 0.7117, 0.2064, 0.7117, 0.2063, 0.7115, 0.2063, 0.7115, 0.2064, 0.7117, 0.2063, 0.7115, 0.2063, 0.7115, 0.2064, 0.7114, 0.2063, 0.7115, 0.2063, 0.7115, 0.2064, 0.7114, 0.2065, 0.7114, 0.2064, 0.7114, 0.2071, 0.7111, 0.2065, 0.7114, 0.2065, 0.7114, 0.2071, 0.7111, 0.2072, 0.7112, 0.2071, 0.7111, 0.2082, 0.7109, 0.2072, 0.7112, 0.2072, 0.7112, 0.2082, 0.7109, 0.2083, 0.711, 0.2082, 0.7109, 0.2097, 0.7105, 0.2083, 0.711, 0.2083, 0.711, 0.2097, 0.7105, 0.2098, 0.7107, 0.2097, 0.7105, 0.2123, 0.7099, 0.2098, 0.7107, 0.2098, 0.7107, 0.2123, 0.7099, 0.2124, 0.7101, 0.2123, 0.7099, 0.2143, 0.7095, 0.2124, 0.7101, 0.2124, 0.7101, 0.2143, 0.7095, 0.2144, 0.7097, 0.2143, 0.7095, 0.2181, 0.7088, 0.2144, 0.7097, 0.2144, 0.7097, 0.2181, 0.7088, 0.2181, 0.7089, 0.2151, 0.7098, 0.2083, 0.7127, 0.215, 0.7096, 0.215, 0.7096, 0.2083, 0.7127, 0.2081, 0.7124, 0.2083, 0.7127, 0.2069, 0.7123, 0.2081, 0.7124, 0.2081, 0.7124, 0.2069, 0.7123, 0.2069, 0.7121, 0.2069, 0.7121, 0.2069, 0.7123, 0.2064, 0.7117, 0.2064, 0.7117, 0.2069, 0.7123, 0.2063, 0.7118, 0.2063, 0.7118, 0.2063, 0.7115, 0.2064, 0.7117, 0.2064, 0.7117, 0.2063, 0.7115, 0.2063, 0.7115, 0.2063, 0.7115, 0.2064, 0.7113, 0.2063, 0.7115, 0.2063, 0.7115, 0.2064, 0.7113, 0.2064, 0.7114, 0.2064, 0.7114, 0.2064, 0.7113, 0.2071, 0.7111, 0.2071, 0.7111, 0.2064, 0.7113, 0.2071, 0.711, 0.2071, 0.7111, 0.2071, 0.711, 0.2082, 0.7109, 0.2082, 0.7109, 0.2071, 0.711, 0.2082, 0.7107, 0.2082, 0.7109, 0.2082, 0.7107, 0.2097, 0.7105, 0.2097, 0.7105, 0.2082, 0.7107, 0.2097, 0.7103, 0.2097, 0.7103, 0.2123, 0.7098, 0.2097, 0.7105, 0.2097, 0.7105, 0.2123, 0.7098, 0.2123, 0.7099, 0.2123, 0.7098, 0.2142, 0.7094, 0.2123, 0.7099, 0.2123, 0.7099, 0.2142, 0.7094, 0.2143, 0.7095, 0.2142, 0.7094, 0.2181, 0.7087, 0.2143, 0.7095, 0.2143, 0.7095, 0.2181, 0.7087, 0.2181, 0.7088])
me_mesh_031.materials.append(mat_bigpalette)
me_mesh_031.use_remesh_fix_poles = True
me_mesh_031.use_remesh_preserve_attributes = False
me_mesh_031.use_mirror_vertex_groups = False
me_mesh_031.update()
me_mesh_031.normals_split_custom_set([tuple(v) for v in zip(*[iter([0.0, 0.2892, -0.9573, 0.0, 0.2892, -0.9573, 0.0, 0.2892, -0.9573, 0.0, 0.2892, -0.9573, 0.0, 0.2892, -0.9573, 0.0, 0.2892, -0.9573, -0.829, 0.2892, -0.4786, -0.829, 0.2892, -0.4786, -0.829, 0.2892, -0.4786, -0.829, 0.2892, -0.4786, -0.829, 0.2892, -0.4786, -0.829, 0.2892, -0.4786, -0.829, 0.2892, 0.4786, -0.829, 0.2892, 0.4786, -0.829, 0.2892, 0.4786, -0.829, 0.2892, 0.4786, -0.829, 0.2892, 0.4786, -0.829, 0.2892, 0.4786, 0.0, 0.2892, 0.9573, 0.0, 0.2892, 0.9573, 0.0, 0.2892, 0.9573, 0.0, 0.2892, 0.9573, 0.0, 0.2892, 0.9573, 0.0, 0.2892, 0.9573, 0.829, 0.2892, 0.4786, 0.829, 0.2892, 0.4786, 0.829, 0.2892, 0.4786, 0.829, 0.2892, 0.4786, 0.829, 0.2892, 0.4786, 0.829, 0.2892, 0.4786, 0.829, 0.2892, -0.4786, 0.829, 0.2892, -0.4786, 0.829, 0.2892, -0.4786, 0.829, 0.2892, -0.4786, 0.829, 0.2892, -0.4786, 0.829, 0.2892, -0.4786, 0.0, -0.8379, 0.5459, 0.0, -0.8379, 0.5459, 0.0, -0.8379, 0.5459, 0.4727, -0.8379, 0.2729, 0.4727, -0.8379, 0.2729, 0.4727, -0.8379, 0.2729, 0.4727, -0.8379, -0.2729, 0.4727, -0.8379, -0.2729, 0.4727, -0.8379, -0.2729, 0.0, -0.8379, -0.5459, 0.0, -0.8379, -0.5459, 0.0, -0.8379, -0.5459, -0.4727, -0.8379, -0.2729, -0.4727, -0.8379, -0.2729, -0.4727, -0.8379, -0.2729, -0.4727, -0.8379, 0.2729, -0.4727, -0.8379, 0.2729, -0.4727, -0.8379, 0.2729, 0.0, 1.0, 0.0, 0.0, 1.0, -3.311e-06, 0.0, 1.0, 4.967e-06, 0.0, 1.0, -3.311e-06, 0.0, 1.0, 4.967e-06, 0.0, 1.0, 4.967e-06, 0.0, 1.0, 4.967e-06, 0.0, 1.0, 1.159e-05, 0.0, 1.0, 4.967e-06, 0.0, 1.0, 1.159e-05, 0.0, 1.0, 9.934e-06, 0.0, 1.0, 4.967e-06, 0.0, 1.0, 9.934e-06, 0.0, 1.0, 6.622e-06, 0.0, 1.0, 4.967e-06, 0.0, 1.0, 6.622e-06, 0.0, 1.0, 0.0, 0.0, 1.0, 4.967e-06, 0.8955, 0.2118, 0.3913, 0.8955, 0.2118, 0.3913, 0.8955, 0.2118, 0.3913, 0.9514, -0.2128, 0.2225, 0.9514, -0.2128, 0.2225, 0.9514, -0.2128, 0.2225, -0.9645, -0.214, 0.155, -0.9645, -0.214, 0.155, -0.9645, -0.214, 0.155, 0.241, 0.4762, -0.8457, 0.241, 0.4762, -0.8457, 0.241, 0.4762, -0.8457, 0.000169, -0.3173, 0.9483, 0.0001686, -0.3173, 0.9483, 0.0001682, -0.3173, 0.9483, 0.0001682, -0.3173, 0.9483, 0.0001686, -0.3173, 0.9483, 0.0001677, -0.3173, 0.9483, 0.6788, -0.2805, 0.6786, 0.6788, -0.2805, 0.6786, 0.6788, -0.2805, 0.6786, 0.7778, -0.1975, -0.5967, 0.7778, -0.1975, -0.5967, 0.7778, -0.1975, -0.5967, 0.7272, -0.2761, -0.6284, 0.7272, -0.2761, -0.6284, 0.7272, -0.2761, -0.6284, -0.6764, -0.2907, 0.6767, -0.6764, -0.2907, 0.6767, -0.6764, -0.2907, 0.6767, -0.725, -0.2871, -0.626, -0.725, -0.2871, -0.626, -0.725, -0.2871, -0.626, -0.8683, -0.01425, -0.4958, -0.8683, -0.01425, -0.4958, -0.8683, -0.01425, -0.4958, 0.9544, -0.2105, -0.2116, 0.9544, -0.2105, -0.2116, 0.9544, -0.2105, -0.2116, 0.9544, -0.2105, -0.2116, 0.9544, -0.2105, -0.2116, 0.9544, -0.2105, -0.2116, -0.9642, -0.2143, -0.1563, -0.9642, -0.2143, -0.1563, -0.9642, -0.2143, -0.1563, -0.9642, -0.2143, -0.1563, -0.9642, -0.2143, -0.1563, -0.9642, -0.2143, -0.1563, 0.0001775, -0.08868, 0.9961, 0.000178, -0.08869, 0.9961, 0.0001787, -0.08869, 0.9961, 0.0001787, -0.08869, 0.9961, 0.000178, -0.08869, 0.9961, 0.0001793, -0.08869, 0.9961, 0.7989, -0.4899, 0.3491, 0.7989, -0.4899, 0.3491, 0.7989, -0.4899, 0.3491, 0.9721, -0.05786, 0.2273, 0.9721, -0.05786, 0.2273, 0.9721, -0.05786, 0.2273, 0.7051, -0.07755, 0.7049, 0.7051, -0.07755, 0.7049, 0.7051, -0.07755, 0.7049, 0.2613, 0.3022, -0.9167, 0.2613, 0.3022, -0.9167, 0.2613, 0.3022, -0.9167, -0.0001751, 0.06222, -0.9981, -0.0001751, 0.06222, -0.9981, -0.0001751, 0.06222, -0.9981, 0.7564, 0.02488, -0.6536, 0.7564, 0.02488, -0.6536, 0.7564, 0.02488, -0.6536, -0.9718, -0.1436, 0.1868, -0.9718, -0.1436, 0.1868, -0.9718, -0.1436, 0.1868, -0.9857, -0.05819, 0.1584, -0.9857, -0.05819, 0.1584, -0.9857, -0.05819, 0.1584, -0.7496, -0.1889, 0.6344, -0.7496, -0.1889, 0.6344, -0.7496, -0.1889, 0.6344, -0.7047, -0.0806, 0.7049, -0.7047, -0.0806, 0.7049, -0.7047, -0.0806, 0.7049, -0.756, 0.0487, -0.6528, -0.756, 0.0487, -0.6528, -0.756, 0.0487, -0.6528, 0.9747, -0.05721, -0.2161, 0.9747, -0.05509, -0.2168, 0.9745, -0.04807, -0.2193, -0.9854, -0.05829, -0.1598, -0.9854, -0.05829, -0.1598, -0.9854, -0.05829, -0.1598, 0.0001792, 0.07668, 0.9971, 0.0001794, 0.07668, 0.9971, 0.0001794, 0.07668, 0.9971, 0.0001794, 0.07668, 0.9971, 0.0001794, 0.07668, 0.9971, 0.0001795, 0.07668, 0.9971, 0.9725, 0.05, 0.2274, 0.9725, 0.05, 0.2274, 0.9725, 0.05, 0.2274, 0.9725, 0.05, 0.2274, 0.9725, 0.05, 0.2274, 0.9725, 0.05, 0.2274, 0.7056, 0.06703, 0.7054, 0.7056, 0.06704, 0.7054, 0.7056, 0.06704, 0.7054, 0.7056, 0.06704, 0.7054, 0.7056, 0.06704, 0.7054, 0.7056, 0.06704, 0.7054, -0.0001754, 0.07668, -0.9971, 4.647e-05, 0.07683, -0.997, -0.0001786, 0.07668, -0.9971, -0.0001786, 0.07668, -0.9971, 4.647e-05, 0.07683, -0.997, -0.0001791, 0.07668, -0.9971, 0.7296, -0.03125, -0.6831, 0.7296, -0.03125, -0.6831, 0.7296, -0.03125, -0.6831, 0.6559, 0.06968, -0.7516, 0.6559, 0.06968, -0.7516, 0.6559, 0.06968, -0.7516, -0.9861, 0.05029, 0.1585, -0.9861, 0.05029, 0.1585, -0.9861, 0.05029, 0.1585, -0.9614, -0.12, 0.2476, -0.9614, -0.12, 0.2476, -0.9614, -0.12, 0.2476, -0.7053, 0.06968, 0.7055, -0.7053, 0.06968, 0.7055, -0.7053, 0.06968, 0.7055, -0.7053, 0.06968, 0.7055, -0.7053, 0.06968, 0.7055, -0.7053, 0.06968, 0.7055, -0.7072, 0.009648, -0.7069, -0.7072, 0.009648, -0.7069, -0.7072, 0.009648, -0.7069, 0.9747, -0.05509, -0.2168, 0.9745, -0.04718, -0.2196, 0.9745, -0.04807, -0.2193, 0.9843, 0.04998, -0.1692, 0.9843, 0.04998, -0.1692, 0.9843, 0.04998, -0.1692, -0.983, 0.007127, -0.1834, -0.983, 0.007127, -0.1834, -0.983, 0.007127, -0.1834, -0.9608, -0.1198, -0.2499, -0.9608, -0.1198, -0.2499, -0.9608, -0.1198, -0.2499, 0.0001729, 0.274, 0.9617, 0.0001723, 0.274, 0.9617, 0.0001724, 0.274, 0.9617, 0.0001724, 0.274, 0.9617, 0.0001723, 0.274, 0.9617, 0.0001718, 0.274, 0.9617, 0.9737, -0.00657, 0.2277, 0.9737, -0.00657, 0.2277, 0.9737, -0.00657, 0.2277, 0.9772, 0.1854, 0.1034, 0.9772, 0.1854, 0.1034, 0.9772, 0.1854, 0.1034, 0.6863, 0.2415, 0.6861, 0.6863, 0.2415, 0.6861, 0.6863, 0.2415, 0.6861, 0.5886, 0.1351, 0.7971, 0.5886, 0.1351, 0.7971, 0.5886, 0.1351, 0.7971, -0.00018, 0.09518, -0.9955, -0.00018, 0.09518, -0.9955, -0.00018, 0.09518, -0.9955, -0.3185, 0.2612, -0.9112, -0.3185, 0.2612, -0.9112, -0.3185, 0.2612, -0.9112, 0.6531, 0.1153, -0.7485, 0.6531, 0.1153, -0.7485, 0.6531, 0.1153, -0.7485, 0.7649, 0.2985, -0.5708, 0.7649, 0.2985, -0.5708, 0.7649, 0.2985, -0.5708, -0.9491, 0.1987, 0.2444, -0.9491, 0.1987, 0.2444, -0.9491, 0.1987, 0.2444, -0.8783, 0.4762, 0.04274, -0.8783, 0.4762, 0.04274, -0.8783, 0.4762, 0.04274, -0.6844, 0.2505, 0.6847, -0.6844, 0.2505, 0.6847, -0.6844, 0.2505, 0.6847, -0.6844, 0.2505, 0.6847, -0.6844, 0.2505, 0.6847, -0.6844, 0.2505, 0.6847, -0.6847, 0.2505, -0.6844, -0.6847, 0.2505, -0.6844, -0.6847, 0.2505, -0.6844, -0.6847, 0.2505, -0.6844, -0.6847, 0.2505, -0.6844, -0.6847, 0.2505, -0.6844, 0.9526, 0.2563, -0.1638, 0.9526, 0.2563, -0.1638, 0.9526, 0.2563, -0.1638, 0.9603, 0.1804, -0.2129, 0.9603, 0.1804, -0.2129, 0.9603, 0.1804, -0.2129, -0.9484, 0.1991, -0.2466, -0.9484, 0.1991, -0.2466, -0.9484, 0.1991, -0.2466, -0.8782, 0.4763, -0.0429, -0.8782, 0.4763, -0.0429, -0.8782, 0.4763, -0.0429, 0.0001155, 0.7635, 0.6458, 0.0001166, 0.7635, 0.6458, 0.0001172, 0.7635, 0.6458, 0.0001172, 0.7635, 0.6458, 0.0001166, 0.7635, 0.6458, 0.0001176, 0.7635, 0.6458, 0.783, 0.6165, 0.08285, 0.783, 0.6165, 0.08285, 0.783, 0.6165, 0.08285, 0.4982, 0.8393, 0.2177, 0.4982, 0.8393, 0.2177, 0.4982, 0.8393, 0.2177, 0.3963, 0.7449, 0.5367, 0.3963, 0.7449, 0.5367, 0.3963, 0.7449, 0.5367, -0.1977, 0.8006, -0.5657, -0.1977, 0.8006, -0.5657, -0.1977, 0.8006, -0.5657, -0.000118, 0.7635, -0.6458, -0.000116, 0.7635, -0.6458, -0.0001152, 0.7635, -0.6458, 0.5318, 0.7482, -0.3969, 0.5318, 0.7482, -0.3969, 0.5318, 0.7482, -0.3969, 0.4917, 0.7185, -0.4919, 0.4917, 0.7185, -0.4919, 0.4917, 0.7185, -0.4919, -0.824, 0.5652, 0.04009, -0.824, 0.5652, 0.04009, -0.824, 0.5652, 0.04009, -0.8946, 0.4231, 0.1438, -0.8946, 0.4231, 0.1438, -0.8946, 0.4231, 0.1438, -0.4818, 0.7318, 0.482, -0.4818, 0.7318, 0.482, -0.4818, 0.7318, 0.482, -0.4818, 0.7318, 0.482, -0.4818, 0.7318, 0.482, -0.4818, 0.7318, 0.482, -0.482, 0.7318, -0.4818, -0.482, 0.7318, -0.4818, -0.482, 0.7318, -0.4818, -0.482, 0.7318, -0.4818, -0.482, 0.7318, -0.4818, -0.482, 0.7318, -0.4818, 0.7769, 0.6056, -0.1722, 0.7769, 0.6056, -0.1722, 0.7769, 0.6056, -0.1722, 0.7769, 0.6056, -0.1722, 0.7769, 0.6056, -0.1722, 0.7769, 0.6056, -0.1722, -0.8238, 0.5655, -0.04024, -0.8238, 0.5655, -0.04024, -0.8238, 0.5655, -0.04024, -0.8939, 0.4241, -0.145, -0.8939, 0.4241, -0.145, -0.8939, 0.4241, -0.145, 8.167e-05, -0.8828, 0.4697, 8.315e-05, -0.8828, 0.4697, 8.25e-05, -0.8828, 0.4697, 8.25e-05, -0.8828, 0.4697, 8.315e-05, -0.8828, 0.4697, 8.361e-05, -0.8828, 0.4697, 0.5988, -0.7569, 0.2617, 0.5988, -0.7569, 0.2617, 0.5988, -0.7569, 0.2617, 0.5988, -0.7569, 0.2617, 0.5988, -0.7569, 0.2617, 0.5988, -0.7569, 0.2617, -8.763e-05, -0.8828, -0.4697, -8.412e-05, -0.8828, -0.4697, -9.345e-05, -0.8828, -0.4697, -9.345e-05, -0.8828, -0.4697, -8.412e-05, -0.8828, -0.4697, -8.571e-05, -0.8828, -0.4697, 0.3678, -0.8541, -0.3679, 0.3678, -0.8541, -0.3679, 0.3678, -0.8541, -0.3679, 0.3678, -0.8541, -0.3679, 0.3678, -0.8541, -0.3679, 0.3678, -0.8541, -0.3679, -0.6227, -0.776, 0.1001, -0.6227, -0.776, 0.1001, -0.6227, -0.776, 0.1001, -0.6227, -0.776, 0.1001, -0.6227, -0.776, 0.1001, -0.6227, -0.776, 0.1001, -0.3574, -0.8628, 0.3575, -0.3574, -0.8628, 0.3575, -0.3574, -0.8628, 0.3575, -0.3574, -0.8628, 0.3575, -0.3574, -0.8628, 0.3575, -0.3574, -0.8628, 0.3575, -0.3575, -0.8628, -0.3574, -0.3575, -0.8628, -0.3574, -0.3575, -0.8628, -0.3574, -0.3575, -0.8628, -0.3574, -0.3575, -0.8628, -0.3574, -0.3575, -0.8628, -0.3574, 0.6221, -0.7707, -0.1379, 0.6221, -0.7707, -0.1379, 0.6221, -0.7707, -0.1379, 0.6221, -0.7707, -0.1379, 0.6221, -0.7707, -0.1379, 0.6221, -0.7707, -0.1379, -0.6219, -0.7766, -0.1008, -0.6219, -0.7766, -0.1008, -0.6219, -0.7766, -0.1008, -0.6219, -0.7766, -0.1008, -0.6219, -0.7766, -0.1008, -0.6219, -0.7766, -0.1008, 0.0001158, -0.7599, 0.65, 0.0001158, -0.7599, 0.65, 0.0001158, -0.7599, 0.65, 0.1438, -0.3676, 0.9188, 0.1438, -0.3676, 0.9188, 0.1438, -0.3676, 0.9188, 0.4478, -0.8725, 0.1957, 0.4478, -0.8725, 0.1957, 0.4478, -0.8725, 0.1957, 0.8975, -0.4399, 0.03112, 0.8975, -0.4399, 0.03112, 0.8975, -0.4399, 0.03112, 0.4102, -0.4038, 0.8177, 0.4102, -0.4038, 0.8177, 0.4102, -0.4038, 0.8177, -0.00015, -0.5649, -0.8251, -0.00015, -0.5649, -0.8251, -0.00015, -0.5649, -0.8251, -0.1446, -0.3894, -0.9097, -0.1446, -0.3894, -0.9097, -0.1446, -0.3894, -0.9097, 0.5382, -0.6484, -0.5384, 0.5382, -0.6484, -0.5384, 0.5382, -0.6484, -0.5384, 0.5937, -0.6035, -0.5322, 0.5937, -0.6035, -0.5322, 0.5937, -0.6035, -0.5322, -0.7954, -0.5925, 0.1278, -0.7954, -0.5925, 0.1278, -0.7954, -0.5925, 0.1278, -0.4228, -0.8427, 0.3333, -0.4228, -0.8427, 0.3333, -0.4228, -0.8427, 0.3333, -0.3773, -0.8457, 0.3774, -0.3773, -0.8457, 0.3774, -0.3773, -0.8457, 0.3774, -0.7433, -0.5491, 0.3822, -0.7433, -0.5491, 0.3822, -0.7433, -0.5491, 0.3822, -0.5184, -0.6802, -0.5182, -0.5184, -0.6802, -0.5182, -0.5184, -0.6802, -0.5182, -0.5894, -0.6276, -0.5086, -0.5894, -0.6276, -0.5086, -0.5894, -0.6276, -0.5086, 0.7724, -0.6116, -0.1712, 0.7724, -0.6116, -0.1712, 0.7724, -0.6116, -0.1712, 0.8946, -0.4377, -0.08986, 0.8946, -0.4377, -0.08986, 0.8946, -0.4377, -0.08986, -0.4466, -0.8918, -0.07242, -0.4466, -0.8918, -0.07242, -0.4466, -0.8918, -0.07242, -0.7056, -0.6465, -0.2901, -0.7056, -0.6465, -0.2901, -0.7056, -0.6465, -0.2901, -0.5745, 0.3982, -0.7152, -0.5745, 0.3982, -0.7152, -0.5745, 0.3982, -0.7152, -0.2601, 0.1075, -0.9596, -0.2601, 0.1075, -0.9596, -0.2601, 0.1075, -0.9596, -0.2494, 0.3024, -0.92, -0.2494, 0.3024, -0.92, -0.2494, 0.3024, -0.92, 4.647e-05, 0.07683, -0.997, -0.009081, 0.07093, -0.9974, -0.007999, 0.07163, -0.9974, -0.0001791, 0.07668, -0.9971, 4.647e-05, 0.07683, -0.997, -0.007999, 0.07163, -0.9974, -0.000174, 0.274, -0.9617, -0.0001724, 0.274, -0.9617, -0.0001732, 0.274, -0.9617, -0.0001732, 0.274, -0.9617, -0.0001724, 0.274, -0.9617, -0.0001717, 0.274, -0.9617, -0.0001152, 0.7635, -0.6458, -0.000116, 0.7635, -0.6458, -0.0001128, 0.7635, -0.6458, -0.0001128, 0.7635, -0.6458, -0.000116, 0.7635, -0.6458, -0.0001169, 0.7635, -0.6458, -8.763e-05, -0.8828, -0.4697, -7.992e-05, -0.8828, -0.4697, -8.412e-05, -0.8828, -0.4697, -8.412e-05, -0.8828, -0.4697, -7.992e-05, -0.8828, -0.4697, -8.171e-05, -0.8828, -0.4697, -0.00016, -0.3905, -0.9206, -0.00016, -0.3905, -0.9206, -0.00016, -0.3905, -0.9206, 0.1696, -0.4819, -0.8596, 0.1696, -0.4819, -0.8596, 0.1696, -0.4819, -0.8596, -4.039e-14, -1.0, -6.517e-07, -3.911e-13, -1.0, -6.517e-07, -8.891e-14, -1.0, -6.517e-07, -3.911e-13, -1.0, -6.517e-07, -1.342e-13, -1.0, -6.517e-07, -8.891e-14, -1.0, -6.517e-07, 1.616e-13, -1.0, -6.517e-07, -6.215e-14, -1.0, -6.517e-07, -8.891e-14, -1.0, -6.517e-07, -1.342e-13, -1.0, -6.517e-07, -1.364e-13, -1.0, -6.517e-07, -8.891e-14, -1.0, -6.517e-07, -3.639e-13, -1.0, -6.517e-07, 3.502e-14, -1.0, -6.517e-07, -8.891e-14, -1.0, -6.517e-07, -1.364e-13, -1.0, -6.517e-07, -3.639e-13, -1.0, -6.517e-07, -8.891e-14, -1.0, -6.517e-07, 7.316e-14, -1.0, -6.517e-07, 1.616e-13, -1.0, -6.517e-07, -8.891e-14, -1.0, -6.517e-07, -3.672e-13, -1.0, -6.517e-07, 7.316e-14, -1.0, -6.517e-07, -8.891e-14, -1.0, -6.517e-07, -6.215e-14, -1.0, -6.517e-07, -4.039e-14, -1.0, -6.517e-07, -8.891e-14, -1.0, -6.517e-07, 3.502e-14, -1.0, -6.517e-07, -3.672e-13, -1.0, -6.517e-07, -8.891e-14, -1.0, -6.517e-07, -0.2634, 0.6742, 0.69, -0.2634, 0.6742, 0.69, -0.2634, 0.6742, 0.69, -0.2497, 0.5909, 0.7671, -0.2497, 0.5909, 0.7671, -0.2497, 0.5909, 0.7671, 0.7282, 0.6057, 0.3208, 0.7282, 0.6057, 0.3208, 0.7282, 0.6057, 0.3208, 0.7583, 0.5671, 0.3214, 0.7583, 0.5671, 0.3214, 0.7583, 0.5671, 0.3214, 0.6576, 0.6275, 0.4169, 0.6576, 0.6275, 0.4169, 0.6576, 0.6275, 0.4169, 0.6826, 0.5704, 0.4569, 0.6826, 0.5704, 0.4569, 0.6826, 0.5704, 0.4569, 0.2471, 0.6667, -0.7031, 0.2471, 0.6667, -0.7031, 0.2471, 0.6667, -0.7031, 0.2512, 0.6265, -0.7378, 0.2512, 0.6265, -0.7378, 0.2512, 0.6265, -0.7378, 0.3161, 0.6635, -0.6782, 0.3161, 0.6635, -0.6782, 0.3161, 0.6635, -0.6782, 0.3307, 0.6287, -0.7039, 0.3307, 0.6287, -0.7039, 0.3307, 0.6287, -0.7039, -0.8032, 0.5947, 0.03406, -0.8032, 0.5947, 0.03406, -0.8032, 0.5947, 0.03406, -0.8404, 0.5399, 0.04673, -0.8404, 0.5399, 0.04673, -0.8404, 0.5399, 0.04673, -0.3184, 0.6727, 0.6679, -0.3184, 0.6727, 0.6679, -0.3184, 0.6727, 0.6679, -0.3421, 0.6423, 0.6859, -0.3421, 0.6423, 0.6859, -0.3421, 0.6423, 0.6859, -0.3037, 0.6733, -0.6741, -0.3037, 0.6733, -0.6741, -0.3037, 0.6733, -0.6741, -0.3191, 0.6378, -0.701, -0.3191, 0.6378, -0.701, -0.3191, 0.6378, -0.701, 0.7847, 0.5771, -0.2265, 0.7847, 0.5771, -0.2265, 0.7846, 0.5771, -0.2265, 0.7846, 0.5771, -0.2265, 0.7847, 0.5771, -0.2265, 0.7846, 0.5771, -0.2265, -0.8029, 0.5947, -0.04009, -0.8029, 0.5947, -0.04009, -0.8029, 0.5947, -0.04009, -0.8393, 0.5413, -0.0498, -0.8393, 0.5413, -0.0498, -0.8393, 0.5413, -0.0498, -0.2375, 0.674, -0.6995, -0.2375, 0.674, -0.6995, -0.2375, 0.674, -0.6995, -0.2415, 0.6338, -0.7348, -0.2415, 0.6338, -0.7348, -0.2415, 0.6338, -0.7348, -0.3581, 0.847, -0.3929, -0.3581, 0.847, -0.3929, -0.3581, 0.847, -0.3929, -0.6436, 0.753, 0.1372, -0.6436, 0.753, 0.1372, -0.6436, 0.753, 0.1372, 0.0866, 0.8449, -0.5279, 0.0866, 0.8449, -0.5279, 0.0866, 0.8449, -0.5279, 0.3292, 0.8207, 0.467, 0.3292, 0.8207, 0.467, 0.3292, 0.8207, 0.467, -0.4579, 0.8603, 0.224, -0.4579, 0.8603, 0.224, -0.4579, 0.8603, 0.224, 0.3538, 0.8684, -0.3475, 0.3538, 0.8684, -0.3475, 0.3538, 0.8684, -0.3475, 0.5856, 0.8087, -0.05428, 0.5856, 0.8087, -0.05428, 0.5856, 0.8087, -0.05428, 0.4559, 0.8656, 0.2071, 0.4559, 0.8656, 0.2071, 0.4559, 0.8656, 0.2071, -0.6425, 0.766, -0.02041, -0.6425, 0.766, -0.02041, -0.6425, 0.766, -0.02041, 0.3837, 0.8774, 0.288, 0.3837, 0.8774, 0.288, 0.3837, 0.8774, 0.288, -0.313, 0.8219, 0.476, -0.313, 0.8219, 0.476, -0.313, 0.8219, 0.476, 0.7406, 0.5889, 0.3236, 0.7406, 0.5889, 0.3236, 0.7406, 0.5889, 0.3236, 0.7406, 0.5889, 0.3236, 0.7406, 0.5889, 0.3236, 0.7406, 0.5889, 0.3236, 0.0001172, 0.7635, 0.6458, 0.0001176, 0.7635, 0.6458, 0.0001146, 0.7635, 0.6458, 0.0001146, 0.7635, 0.6458, 0.0001176, 0.7635, 0.6458, 0.0001127, 0.7635, 0.6458, -0.4818, 0.7318, 0.482, -0.4818, 0.7318, 0.482, -0.4818, 0.7318, 0.482, -0.4818, 0.7318, 0.482, -0.4818, 0.7318, 0.482, -0.4818, 0.7318, 0.482, -0.7807, 0.6121, 0.1255, -0.7807, 0.6121, 0.1255, -0.7807, 0.6121, 0.1255, -0.7807, 0.6121, 0.1255, -0.7807, 0.6121, 0.1255, -0.7807, 0.6121, 0.1255, -0.7801, 0.6128, -0.1265, -0.7801, 0.6128, -0.1265, -0.7801, 0.6128, -0.1265, -0.7801, 0.6128, -0.1265, -0.7801, 0.6128, -0.1265, -0.7801, 0.6128, -0.1265, -0.482, 0.7318, -0.4818, -0.482, 0.7318, -0.4818, -0.482, 0.7318, -0.4818, -0.482, 0.7318, -0.4818, -0.482, 0.7318, -0.4818, -0.482, 0.7318, -0.4818, -0.0001205, 0.7635, -0.6458, -0.0001152, 0.7635, -0.6458, -0.00011, 0.7635, -0.6458, -0.00011, 0.7635, -0.6458, -0.0001152, 0.7635, -0.6458, -0.0001128, 0.7635, -0.6458, -0.000118, 0.7635, -0.6458, -0.0001152, 0.7635, -0.6458, -0.0001288, 0.7635, -0.6458, -0.0001288, 0.7635, -0.6458, -0.0001152, 0.7635, -0.6458, -0.0001205, 0.7635, -0.6458, 0.4917, 0.7185, -0.4919, 0.4917, 0.7185, -0.4919, 0.4917, 0.7185, -0.4919, 0.4917, 0.7185, -0.4919, 0.4917, 0.7185, -0.4919, 0.4917, 0.7185, -0.4919, 0.7769, 0.6056, -0.1722, 0.7769, 0.6056, -0.1722, 0.7769, 0.6056, -0.1722, 0.7769, 0.6056, -0.1722, 0.7769, 0.6056, -0.1722, 0.7769, 0.6056, -0.1722, -0.306, 0.936, -0.1737, -0.306, 0.936, -0.1737, -0.306, 0.936, -0.1737, -0.2876, 0.9433, -0.1655, -0.2876, 0.9433, -0.1655, -0.2876, 0.9433, -0.1655, 0.8717, 0.3378, -0.355, 0.8717, 0.3378, -0.355, 0.8717, 0.3378, -0.355, 0.06187, 0.9968, -0.05121, 0.06187, 0.9968, -0.05121, 0.06187, 0.9968, -0.05121, 0.1083, 0.9898, 0.09223, 0.1083, 0.9898, 0.09223, 0.1083, 0.9898, 0.09223, 0.06499, 0.9938, 0.09048, 0.06499, 0.9938, 0.09048, 0.06499, 0.9938, 0.09048, 0.08582, 0.9962, -0.01635, 0.08582, 0.9962, -0.01635, 0.08582, 0.9962, -0.01635, 0.2829, 0.953, 0.108, 0.2829, 0.953, 0.108, 0.2829, 0.953, 0.108, -0.1953, 0.9363, 0.2918, -0.1953, 0.9363, 0.2918, -0.1953, 0.9363, 0.2918, -0.1463, 0.9652, 0.217, -0.1463, 0.9652, 0.217, -0.1463, 0.9652, 0.217, -0.118, 0.9631, 0.242, -0.1209, 0.9625, 0.2428, -0.1192, 0.9629, 0.2423, -0.1192, 0.9629, 0.2423, -0.1209, 0.9625, 0.2428, -0.1221, 0.9623, 0.2431, -0.07662, 0.8985, 0.4322, -0.08569, 0.897, 0.4337, -0.08012, 0.8979, 0.4328, -0.08012, 0.8979, 0.4328, -0.08569, 0.897, 0.4337, -0.08927, 0.8964, 0.4343, -0.04502, 0.739, 0.6722, -0.04502, 0.739, 0.6722, -0.04502, 0.739, 0.6722, -0.0252, 0.7424, 0.6694, -0.0252, 0.7424, 0.6694, -0.0252, 0.7424, 0.6694, 0.1133, 0.3731, 0.9208, 0.1133, 0.3731, 0.9208, 0.1133, 0.3731, 0.9208, 0.04886, 0.3712, 0.9273, 0.04886, 0.3712, 0.9273, 0.04886, 0.3712, 0.9273, -0.9177, -0.01526, -0.3969, -0.9177, -0.01632, -0.397, -0.9177, -0.01746, -0.397, -0.9177, -0.01746, -0.397, -0.9177, -0.01632, -0.397, -0.9176, -0.01843, -0.397, 0.9633, 0.2372, -0.1253, 0.9633, 0.2372, -0.1253, 0.9633, 0.2372, -0.1253, 0.989, -0.09755, -0.111, 0.989, -0.09755, -0.111, 0.989, -0.09755, -0.111, 0.716, -0.1289, 0.6861, 0.716, -0.1289, 0.6861, 0.716, -0.1289, 0.6861, 0.6998, 0.1176, 0.7046, 0.6998, 0.1176, 0.7046, 0.6998, 0.1176, 0.7046, -0.6654, 0.002107, 0.7465, -0.6654, 0.002107, 0.7465, -0.6654, 0.002107, 0.7465, -0.6576, 0.05243, 0.7515, -0.6576, 0.05243, 0.7515, -0.6576, 0.05243, 0.7515, -0.969, 0.1225, 0.2146, -0.969, 0.1225, 0.2146, -0.969, 0.1225, 0.2146, -0.9652, 0.1422, 0.2196, -0.9659, 0.1427, 0.2162, -0.9651, 0.142, 0.2199, -0.9652, 0.1422, 0.2196, -0.9651, 0.142, 0.2199, -0.9651, 0.1421, 0.2199, -0.9651, 0.1421, 0.2199, -0.9651, 0.142, 0.2199, -0.9651, 0.1421, 0.2199, -0.9085, 0.04367, 0.4156, -0.9085, 0.04367, 0.4156, -0.9085, 0.04367, 0.4156, -0.9151, 0.02222, 0.4025, -0.9151, 0.02222, 0.4025, -0.9151, 0.02222, 0.4025, -0.9418, 0.09, 0.324, -0.9418, 0.09, 0.324, -0.9418, 0.09, 0.324, -0.9341, 0.09895, 0.3431, -0.9341, 0.09895, 0.3431, -0.9341, 0.09895, 0.3431, -0.3044, -0.9428, -0.1358, -0.3044, -0.9428, -0.1358, -0.3044, -0.9428, -0.1358, -0.3136, -0.9392, -0.14, -0.3136, -0.9392, -0.14, -0.3136, -0.9392, -0.14, 0.4985, -0.8508, -0.1663, 0.4985, -0.8508, -0.1663, 0.4985, -0.8508, -0.1663, 0.5505, -0.819, -0.1618, 0.5505, -0.819, -0.1618, 0.5505, -0.819, -0.1618, 0.3228, -0.8212, 0.4706, 0.3228, -0.8212, 0.4706, 0.3228, -0.8212, 0.4706, 0.203, -0.9315, 0.3019, 0.203, -0.9315, 0.3019, 0.203, -0.9315, 0.3019, -0.2861, -0.9142, 0.2869, -0.2861, -0.9142, 0.2869, -0.2861, -0.9142, 0.2869, -0.2599, -0.9342, 0.2444, -0.2599, -0.9342, 0.2444, -0.2599, -0.9342, 0.2444, -0.582, -0.8111, -0.05841, -0.582, -0.8111, -0.05841, -0.582, -0.8111, -0.05841, -0.4729, -0.8742, -0.1099, -0.4729, -0.8742, -0.1099, -0.4729, -0.8742, -0.1099, -0.4961, -0.8127, -0.3055, -0.5045, -0.8085, -0.3029, -0.4994, -0.8111, -0.3045, -0.4994, -0.8111, -0.3045, -0.5045, -0.8085, -0.3029, -0.5077, -0.8069, -0.3019, -0.5232, -0.7336, -0.4338, -0.5232, -0.7336, -0.4338, -0.5232, -0.7336, -0.4338, -0.5413, -0.7268, -0.4229, -0.5413, -0.7268, -0.4229, -0.5413, -0.7268, -0.4229, -0.6177, -0.3247, -0.7163, -0.6177, -0.3247, -0.7163, -0.6177, -0.3247, -0.7163, -0.6258, -0.3221, -0.7104, -0.6258, -0.3221, -0.7104, -0.6258, -0.3221, -0.7104, 0.7782, -0.5546, 0.2947, 0.7782, -0.5546, 0.2947, 0.7782, -0.5546, 0.2947, 0.8003, -0.5161, 0.3052, 0.8003, -0.5161, 0.3052, 0.8003, -0.5161, 0.3052, -0.09589, -0.481, 0.8714, -0.09589, -0.481, 0.8714, -0.09589, -0.481, 0.8714, -0.09264, -0.4951, 0.8639, -0.09264, -0.4951, 0.8639, -0.09264, -0.4951, 0.8639, -0.8118, -0.5229, 0.2601, -0.8118, -0.5229, 0.2601, -0.8118, -0.5229, 0.2601, -0.6262, -0.7626, 0.162, -0.6262, -0.7626, 0.162, -0.6262, -0.7626, 0.162, -0.6597, -0.7513, 0.02009, -0.6597, -0.7513, 0.02009, -0.6597, -0.7513, 0.02009, -0.6715, -0.7407, 0.02057, -0.6715, -0.7407, 0.02057, -0.6715, -0.7407, 0.02057, -0.5461, -0.6843, -0.4832, -0.5461, -0.6843, -0.4832, -0.5461, -0.6843, -0.4832, -0.5693, -0.6535, -0.4988, -0.5693, -0.6535, -0.4988, -0.5693, -0.6535, -0.4988, 0.02947, -0.526, -0.85, 0.02947, -0.526, -0.85, 0.02947, -0.526, -0.85, 0.0399, -0.5904, -0.8061, 0.0399, -0.5904, -0.8061, 0.0399, -0.5904, -0.8061, 0.5239, -0.5142, -0.6791, 0.5239, -0.5142, -0.6791, 0.5239, -0.5142, -0.6791, 0.4839, -0.6286, -0.6089, 0.4839, -0.6286, -0.6089, 0.4839, -0.6286, -0.6089, 0.7251, -0.6181, -0.3037, 0.7251, -0.6181, -0.3037, 0.7251, -0.6181, -0.3037, 0.6688, -0.6818, -0.2963, 0.6688, -0.6818, -0.2963, 0.6688, -0.6818, -0.2963, 0.6349, -0.6554, -0.409, 0.6349, -0.6554, -0.409, 0.6349, -0.6554, -0.409, 0.6513, -0.6408, -0.4065, 0.6513, -0.6408, -0.4065, 0.6513, -0.6408, -0.4065, 0.5733, -0.4754, -0.6673, 0.5751, -0.4738, -0.6669, 0.578, -0.4712, -0.6663, 0.578, -0.4712, -0.6663, 0.5751, -0.4738, -0.6669, 0.5797, -0.4695, -0.6659, 0.5054, -0.3284, -0.798, 0.5054, -0.3284, -0.798, 0.5054, -0.3284, -0.798, 0.548, -0.3157, -0.7746, 0.548, -0.3157, -0.7746, 0.548, -0.3157, -0.7746, 0.7732, 0.5726, 0.2725, 0.7732, 0.5726, 0.2725, 0.7732, 0.5726, 0.2725, 0.795, 0.5359, 0.2843, 0.795, 0.5359, 0.2843, 0.795, 0.5359, 0.2843, -0.08752, 0.4465, 0.8905, -0.08752, 0.4465, 0.8905, -0.08752, 0.4465, 0.8905, -0.06565, 0.5258, 0.848, -0.06565, 0.5258, 0.848, -0.06565, 0.5258, 0.848, -0.6438, 0.7511, 0.1463, -0.6438, 0.7511, 0.1463, -0.6438, 0.7511, 0.1463, -0.8679, 0.3798, 0.3201, -0.8679, 0.3798, 0.3201, -0.8679, 0.3798, 0.3201, -0.9117, 0.3739, 0.1701, -0.9117, 0.3739, 0.1701, -0.9117, 0.3739, 0.1701, -0.9292, 0.3321, 0.162, -0.9292, 0.3321, 0.162, -0.9292, 0.3321, 0.162, -0.6222, 0.4175, -0.6623, -0.6222, 0.4175, -0.6623, -0.6222, 0.4175, -0.6623, -0.6007, 0.4973, -0.626, -0.6007, 0.4973, -0.626, -0.6007, 0.4973, -0.626, 0.02038, 0.555, -0.8316, 0.02038, 0.555, -0.8316, 0.02038, 0.555, -0.8316, 0.02511, 0.5851, -0.8106, 0.02511, 0.5851, -0.8106, 0.02511, 0.5851, -0.8106, 0.561, 0.4969, -0.6621, 0.561, 0.4969, -0.6621, 0.561, 0.4969, -0.6621, 0.5483, 0.5495, -0.6304, 0.5483, 0.5495, -0.6304, 0.5483, 0.5495, -0.6304, 0.92, 0.3705, -0.1279, 0.92, 0.3705, -0.1279, 0.92, 0.3705, -0.1279, 0.8848, 0.4572, -0.08949, 0.8848, 0.4572, -0.08949, 0.8848, 0.4572, -0.08949, 0.9012, 0.4295, 0.05756, 0.9012, 0.4295, 0.05756, 0.9012, 0.4295, 0.05756, 0.91, 0.4116, 0.04939, 0.91, 0.4116, 0.04939, 0.91, 0.4116, 0.04939, 0.9022, 0.4312, 0.006547, 0.9015, 0.4327, 0.0079, 0.9003, 0.4351, 0.01008, 0.9003, 0.4351, 0.01008, 0.9015, 0.4327, 0.0079, 0.8996, 0.4366, 0.01144, 0.9435, 0.1415, 0.2996, 0.9435, 0.1415, 0.2996, 0.9435, 0.1415, 0.2996, 0.9647, 0.1136, 0.2375, 0.9647, 0.1136, 0.2375, 0.9647, 0.1136, 0.2375])] * 3)])

# ---- objects
ob_light = bpy.data.objects.new('Light', light_light)
ob_camera = bpy.data.objects.new('Camera', cam_camera)
ob_bag_1 = bpy.data.objects.new('bag_1', me_mesh_031)

# ---- transforms, parenting, visibility, modifiers, constraints
ob_light.location = (4.076, 1.005, 5.904)
ob_light.rotation_euler = (0.6503, 0.05522, 1.866)
ob_light.lock_rotations_4d = False
ob_light.empty_display_type = 'ARROWS'
ob_light.color = (0.0, 0.0, 0.0, 0.0)
ob_light.lineart.crease_threshold = 0.0
ob_camera.location = (7.359, -6.926, 4.958)
ob_camera.rotation_euler = (1.109, 0.0, 0.8149)
ob_camera.lock_rotations_4d = False
ob_camera.empty_display_type = 'ARROWS'
ob_camera.color = (0.0, 0.0, 0.0, 0.0)
ob_camera.display_type = 'WIRE'
ob_camera.lineart.crease_threshold = 0.0
ob_bag_1.location = (0.0, 0.0, 1.043e-08)
ob_bag_1.rotation_euler = (1.571, -0.0, 0.0)
ob_bag_1.scale = (0.01, 0.01, 0.01)
ob_bag_1.color = (0.8, 0.8, 0.8, 1.0)
ob_bag_1.lineart.crease_threshold = 0.0

# ---- collection membership
col_collection.objects.link(ob_light)
col_collection.objects.link(ob_camera)
col_collection.objects.link(ob_bag_1)

# ---- scene / render settings (as saved in the file)
scene.camera = ob_camera
scene.frame_start = 1; scene.frame_end = 250; scene.frame_set(1)
scene.render.engine = 'BLENDER_EEVEE_NEXT'
scene.cycles.use_denoising = False
scene.cycles.samples = 128
scene.cycles.sampling_pattern = 'TABULATED_SOBOL'
scene.cycles.use_adaptive_sampling = False
scene.cycles.use_light_tree = False
scene.view_settings.view_transform = 'Filmic'
bpy.context.view_layer.update()

